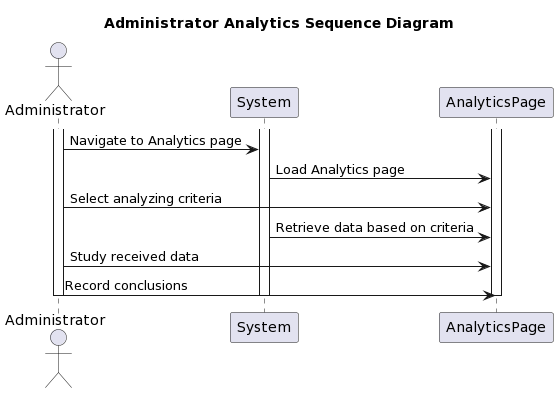

The diagram above was rendered by PlantUML. Its source (embedded in the PNG):
@startuml
title Administrator Analytics Sequence Diagram

actor Administrator

participant System
participant AnalyticsPage

activate Administrator
activate System
activate AnalyticsPage

Administrator -> System: Navigate to Analytics page
System -> AnalyticsPage: Load Analytics page
Administrator -> AnalyticsPage: Select analyzing criteria
System -> AnalyticsPage: Retrieve data based on criteria
Administrator -> AnalyticsPage: Study received data
Administrator -> AnalyticsPage: Record conclusions

deactivate Administrator
deactivate System
deactivate AnalyticsPage
@enduml